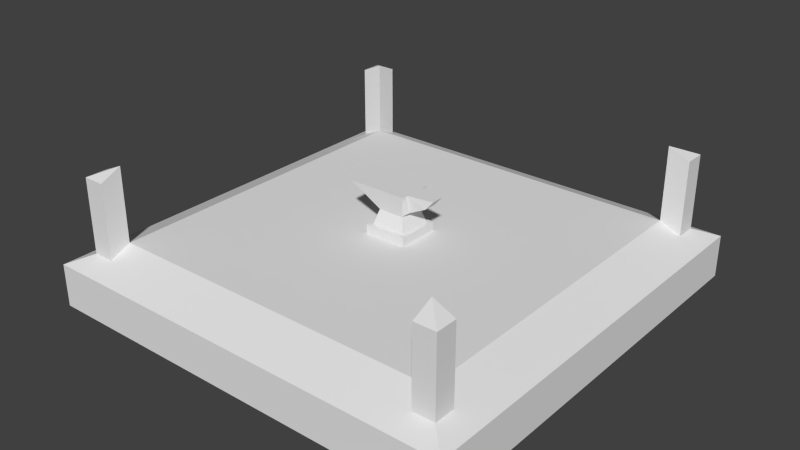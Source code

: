 # Source: Crafting_Forge.blend  (saved by Blender 2.71.0; exported with 4.5.12 LTS)
import bpy
from mathutils import Matrix  # noqa: F401  (used for matrix-valued properties, if any)

bpy.ops.wm.read_factory_settings(use_empty=True)
scene = bpy.context.scene
scene.name = 'Scene'

# ---- collections
col_collection_1 = bpy.data.collections.new('Collection 1'); scene.collection.children.link(col_collection_1)

# ---- world
world_world = bpy.data.worlds.new('World'); scene.world = world_world
world_world.color = (0.05088, 0.05088, 0.05088)
world_world.use_sun_shadow = False
world_world.sun_shadow_jitter_overblur = 0.0
world_world.cycles.sampling_method = 'MANUAL'
world_world.cycles.sample_map_resolution = 256

# ---- meshes
me_cube_001 = bpy.data.meshes.new('Cube.001')
me_cube_001.from_pydata([(-1.0, -1.0, -1.0), (-1.0, 1.0, -1.0), (1.0, 1.0, -1.0), (1.0, -1.0, -1.0), (-0.8, -0.8, 0.4489), (-0.8, 0.8, 0.4489), (0.8, 0.8, 0.4489), (0.8, -0.8, 0.4489), (-1.0, -1.0, 0.0), (-1.0, 1.0, 0.0), (1.0, 1.0, 0.0), (1.0, -1.0, 0.0), (-0.1, -0.1, 0.4489), (-0.1, 0.1, 0.4489), (0.1, 0.1, 0.4489), (0.1, -0.1, 0.4489), (-0.1, -0.1, 0.6489), (-0.1, 0.1, 0.6489), (0.1, 0.1, 0.6489), (0.1, -0.1, 0.6489), (-0.08, -0.08, 0.6489), (-0.08, 0.08, 0.6489), (0.08, 0.08, 0.6489), (0.08, -0.08, 0.6489), (-0.06, -0.06, 0.9989), (-0.06, 0.06, 0.9989), (0.06, 0.06, 0.9989), (0.06, -0.06, 0.9989), (-0.2, -0.08, 1.499), (-0.2, 0.08, 1.499), (0.08, 0.08, 1.499), (0.08, -0.08, 1.499), (0.08, 0.03055, 1.069), (0.08, -0.03055, 1.069), (0.08, 0.05055, 1.499), (0.08, -0.05055, 1.499), (0.16, 0.03055, 1.269), (0.16, -0.03055, 1.269), (0.2, 0.03055, 1.499), (0.2, -0.03055, 1.499), (-0.9, -0.9, 0.2244), (-0.9, 0.9, 0.2244), (0.9, 0.9, 0.2244), (0.9, -0.9, 0.2244), (-0.8, -0.9, 0.2244), (-0.9, -0.8, 0.2244), (-0.9, 0.8, 0.2244), (-0.8, 0.9, 0.2244), (0.8, 0.9, 0.2244), (0.9, 0.8, 0.2244), (0.9, -0.8, 0.2244), (0.8, -0.9, 0.2244), (-0.8, -0.8, 2.199), (-0.8, 0.8, 2.199), (0.8, 0.8, 2.199), (0.8, -0.8, 2.199), (-0.9, -0.9, 1.974), (-0.9, 0.9, 1.974), (0.9, 0.9, 1.974), (0.9, -0.9, 1.974), (-0.8, -0.9, 1.974), (-0.9, -0.8, 1.974), (-0.9, 0.8, 1.974), (-0.8, 0.9, 1.974), (0.8, 0.9, 1.974), (0.9, 0.8, 1.974), (0.9, -0.8, 1.974), (0.8, -0.9, 1.974), (1.0, 0.8, 0.0), (-1.0, 0.8, -1.0), (-1.0, 0.8, 0.0), (1.0, 0.8, -1.0), (0.8, -1.0, 0.0), (0.8, 0.8, -1.0), (0.8, -1.0, -1.0), (0.8, 1.0, 0.0), (0.8, 1.0, -1.0), (-0.8007, -1.0, -1.0), (-0.8, -1.0, -1.0), (-0.8, 0.8, -1.0), (-0.8, -1.0, 0.0), (-0.8, 1.0, 0.0), (-0.8, 1.0, -1.0), (1.0, -0.8, 0.0), (1.0, -0.8, -1.0), (0.8, -0.8, -1.0), (-1.0, -0.8, -1.0), (-0.8, -0.8, -1.0), (-1.0, -0.8, 0.0)], [], [(88, 70, 69, 86), (81, 75, 76, 82), (68, 83, 84, 71), (72, 80, 77, 74), (87, 79, 73, 85), (12, 15, 19, 16), (45, 46, 70, 88), (47, 48, 75, 81), (49, 50, 83, 68), (51, 44, 80, 72), (12, 13, 5, 4), (13, 14, 6, 5), (14, 15, 7, 6), (15, 12, 4, 7), (20, 23, 27, 24), (15, 14, 18, 19), (14, 13, 17, 18), (13, 12, 16, 17), (20, 21, 17, 16), (21, 22, 18, 17), (22, 23, 19, 18), (23, 20, 16, 19), (24, 27, 31, 28), (23, 22, 26, 27), (22, 21, 25, 26), (21, 20, 24, 25), (32, 34, 38, 36), (26, 25, 29, 30), (25, 24, 28, 29), (32, 33, 27, 26), (33, 35, 31, 27), (34, 32, 26, 30), (31, 35, 34, 30, 29, 28), (37, 36, 38, 39), (35, 33, 37, 39), (34, 35, 39, 38), (33, 32, 36, 37), (5, 47, 63, 53), (45, 40, 56, 61), (48, 6, 54, 64), (49, 42, 58, 65), (7, 4, 44, 51), (6, 49, 65, 54), (4, 5, 46, 45), (40, 44, 60, 56), (5, 6, 48, 47), (50, 7, 55, 66), (6, 7, 50, 49), (41, 46, 62, 57), (53, 57, 62), (54, 58, 64), (55, 59, 66), (52, 56, 60), (56, 52, 61), (57, 53, 63), (58, 54, 65), (59, 55, 67), (46, 5, 53, 62), (4, 45, 61, 52), (44, 4, 52, 60), (51, 43, 59, 67), (43, 50, 66, 59), (47, 41, 57, 63), (42, 48, 64, 58), (7, 51, 67, 55), (70, 46, 41, 9), (70, 9, 1, 69), (79, 82, 76, 73), (42, 49, 68, 10), (10, 68, 71, 2), (11, 72, 74, 3), (75, 48, 42, 10), (85, 73, 71, 84), (75, 10, 2, 76), (43, 51, 72, 11), (73, 76, 2, 71), (80, 8, 0, 78, 77), (41, 47, 81, 9), (86, 69, 79, 87), (9, 81, 82, 1), (44, 40, 8, 80), (69, 1, 82, 79), (40, 45, 88, 8), (0, 86, 87, 78), (8, 88, 86, 0), (78, 87, 85, 74, 77), (74, 85, 84, 3), (50, 43, 11, 83), (83, 11, 3, 84)])
me_cube_001.use_remesh_preserve_volume = False
me_cube_001.use_remesh_preserve_attributes = False
me_cube_001.use_mirror_vertex_groups = False
me_cube_001.update()

# ---- objects
ob_crafting_forge = bpy.data.objects.new('Crafting_Forge', me_cube_001)

# ---- transforms, parenting, visibility, modifiers, constraints
ob_crafting_forge.location = (0.0, 0.0, 0.0)
ob_crafting_forge.scale = (5.0, 5.0, 1.0)
ob_crafting_forge.lineart.crease_threshold = 0.0

# ---- collection membership
col_collection_1.objects.link(ob_crafting_forge)

# ---- scene / render settings (as saved in the file)
scene.frame_start = 1; scene.frame_end = 250; scene.frame_set(1)
scene.render.engine = 'BLENDER_EEVEE_NEXT'
scene.render.resolution_percentage = 50
scene.render.dither_intensity = 0.0
scene.cycles.use_denoising = False
scene.cycles.samples = 10
scene.cycles.sampling_pattern = 'TABULATED_SOBOL'
scene.cycles.light_sampling_threshold = 0.0
scene.cycles.use_adaptive_sampling = False
scene.cycles.use_light_tree = False
scene.cycles.blur_glossy = 0.0
scene.cycles.volume_bounces = 1
scene.cycles.pixel_filter_type = 'GAUSSIAN'
scene.cycles.sample_clamp_indirect = 0.0
scene.view_settings.view_transform = 'Standard'
bpy.context.view_layer.update()

# ---- added for rendering (the .blend has no active camera and no usable light): camera, sun
cam_auto = bpy.data.cameras.new('AutoCamera')
cam_auto.lens = 50.0
cam_auto.sensor_width = 36.0
cam_auto.clip_end = 1000.0
ob_auto_camera = bpy.data.objects.new('AutoCamera', cam_auto)
scene.collection.objects.link(ob_auto_camera)
ob_auto_camera.location = (13.4152, -16.0983, 11.3316)
ob_auto_camera.rotation_euler = (1.09748, -7.21219e-08, 0.694738)
scene.camera = ob_auto_camera
light_auto_sun = bpy.data.lights.new('AutoSun', 'SUN')
light_auto_sun.energy = 3.0
light_auto_sun.angle = 0.0523599
ob_auto_sun = bpy.data.objects.new('AutoSun', light_auto_sun)
scene.collection.objects.link(ob_auto_sun)
ob_auto_sun.rotation_euler = (0.872665, 0.174533, 0.523599)
bpy.context.view_layer.update()
